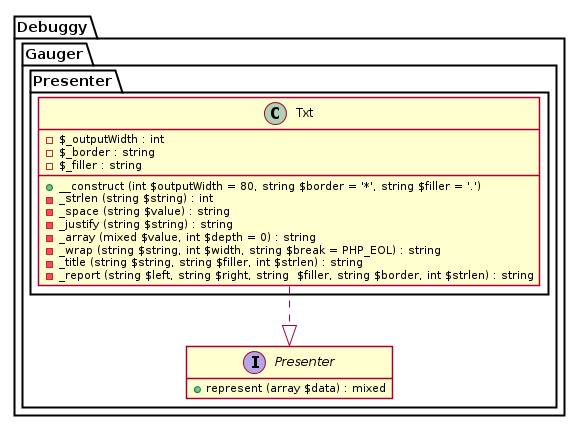

The diagram above was rendered by PlantUML. Its source (embedded in the PNG):
@startuml





hide empty fields
hide empty methods

skinparam shadowing false







package Debuggy {
	namespace Gauger {
		interface "Presenter" as _Presenter {
			+ represent (array $data) : mixed
		}
	}
}




package Debuggy {
	namespace Gauger {
		namespace Presenter {
			class Txt {
				- $_outputWidth : int
				- $_border : string
				- $_filler : string
				+ __construct (int $outputWidth = 80, string $border = '*', string $filler = '.')
				- _strlen (string $string) : int
				- _space (string $value) : string
				- _justify (string $string) : string
				- _array (mixed $value, int $depth = 0) : string
				- _wrap (string $string, int $width, string $break = PHP_EOL) : string
				- _title (string $string, string $filler, int $strlen) : string
				- _report (string $left, string $right, string  $filler, string $border, int $strlen) : string
			}

			Txt ..|> .Gauger._Presenter
		}
	}
}

@enduml